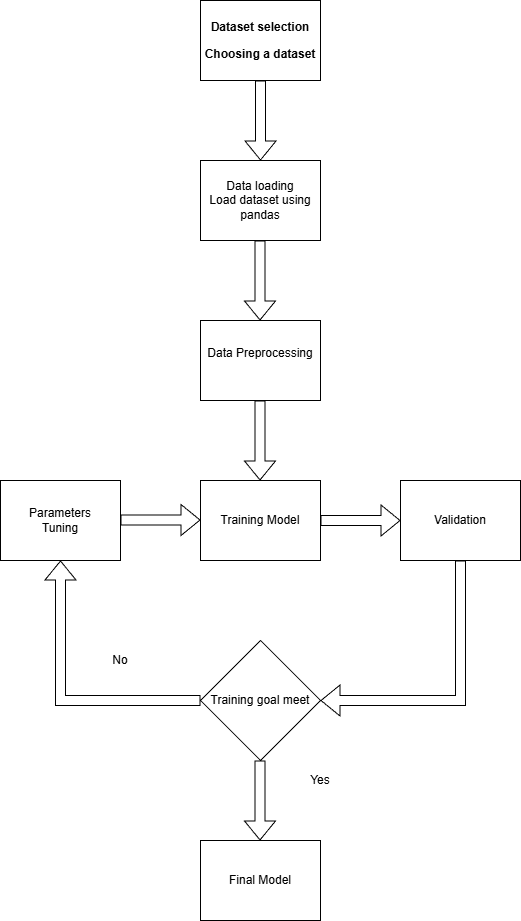

The diagram above was exported from draw.io. Its source (the exported page's mxGraphModel, read from the mxfile embedded in the PNG):
<mxGraphModel dx="865" dy="475" grid="1" gridSize="10" guides="1" tooltips="1" connect="1" arrows="1" fold="1" page="1" pageScale="1" pageWidth="850" pageHeight="1100" math="0" shadow="0">
  <root>
    <mxCell id="0" />
    <mxCell id="1" parent="0" />
    <mxCell id="yujwOKqjmGs5s8QJcjl_-1" parent="1" style="rounded=0;whiteSpace=wrap;html=1;" value="&lt;p data-start=&quot;706&quot; data-end=&quot;727&quot;&gt;&lt;b&gt;Dataset selection&lt;/b&gt;&lt;/p&gt;&lt;p data-start=&quot;706&quot; data-end=&quot;727&quot;&gt;&lt;b&gt;Choosing a dataset&lt;/b&gt;&lt;/p&gt;&lt;pre class=&quot;overflow-visible! px-0!&quot; data-start=&quot;728&quot; data-end=&quot;778&quot;&gt;&lt;div class=&quot;contain-inline-size rounded-2xl corner-superellipse/1.1 relative bg-token-sidebar-surface-primary&quot;&gt;&lt;div class=&quot;sticky top-[calc(var(--sticky-padding-top)+9*var(--spacing))]&quot;&gt;&lt;div class=&quot;absolute end-0 bottom-0 flex h-9 items-center pe-2&quot;&gt;&lt;div class=&quot;bg-token-bg-elevated-secondary text-token-text-secondary flex items-center gap-4 rounded-sm px-2 font-sans text-xs&quot;&gt;&lt;/div&gt;&lt;/div&gt;&lt;/div&gt;&lt;div class=&quot;overflow-y-auto p-4&quot; dir=&quot;ltr&quot;&gt;&lt;/div&gt;&lt;/div&gt;&lt;/pre&gt;" vertex="1">
      <mxGeometry height="80" width="120" x="360" y="40" as="geometry" />
    </mxCell>
    <mxCell id="yujwOKqjmGs5s8QJcjl_-2" edge="1" parent="1" source="yujwOKqjmGs5s8QJcjl_-1" style="shape=flexArrow;endArrow=classic;html=1;rounded=0;entryX=0.5;entryY=0;entryDx=0;entryDy=0;exitX=0.5;exitY=1;exitDx=0;exitDy=0;" target="yujwOKqjmGs5s8QJcjl_-4" value="">
      <mxGeometry height="50" relative="1" width="50" as="geometry">
        <mxPoint x="370" y="150" as="sourcePoint" />
        <mxPoint x="320" y="170" as="targetPoint" />
      </mxGeometry>
    </mxCell>
    <mxCell id="yujwOKqjmGs5s8QJcjl_-4" parent="1" style="rounded=0;whiteSpace=wrap;html=1;" value="&lt;div&gt;Data loading&lt;/div&gt;&lt;div&gt;Load dataset using pandas&lt;/div&gt;" vertex="1">
      <mxGeometry height="80" width="120" x="360" y="200" as="geometry" />
    </mxCell>
    <mxCell id="yujwOKqjmGs5s8QJcjl_-9" parent="1" style="rounded=0;whiteSpace=wrap;html=1;" value="Parameters&lt;div&gt;Tuning&lt;/div&gt;" vertex="1">
      <mxGeometry height="80" width="120" x="160" y="520" as="geometry" />
    </mxCell>
    <mxCell id="yujwOKqjmGs5s8QJcjl_-10" parent="1" style="rounded=0;whiteSpace=wrap;html=1;" value="&lt;div&gt;Data Preprocessing&lt;/div&gt;&lt;div&gt;&lt;br&gt;&lt;/div&gt;" vertex="1">
      <mxGeometry height="80" width="120" x="360" y="360" as="geometry" />
    </mxCell>
    <mxCell id="yujwOKqjmGs5s8QJcjl_-11" parent="1" style="rounded=0;whiteSpace=wrap;html=1;" value="Final Model" vertex="1">
      <mxGeometry height="80" width="120" x="360" y="880" as="geometry" />
    </mxCell>
    <mxCell id="yujwOKqjmGs5s8QJcjl_-12" parent="1" style="rounded=0;whiteSpace=wrap;html=1;" value="Validation" vertex="1">
      <mxGeometry height="80" width="120" x="560" y="520" as="geometry" />
    </mxCell>
    <mxCell id="yujwOKqjmGs5s8QJcjl_-13" parent="1" style="rounded=0;whiteSpace=wrap;html=1;" value="Training Model" vertex="1">
      <mxGeometry height="80" width="120" x="360" y="520" as="geometry" />
    </mxCell>
    <mxCell id="yujwOKqjmGs5s8QJcjl_-14" edge="1" parent="1" style="shape=flexArrow;endArrow=classic;html=1;rounded=0;entryX=0.5;entryY=0;entryDx=0;entryDy=0;exitX=0.5;exitY=1;exitDx=0;exitDy=0;" value="">
      <mxGeometry height="50" relative="1" width="50" as="geometry">
        <mxPoint x="419.5" y="280" as="sourcePoint" />
        <mxPoint x="419.5" y="360" as="targetPoint" />
      </mxGeometry>
    </mxCell>
    <mxCell id="yujwOKqjmGs5s8QJcjl_-15" edge="1" parent="1" style="shape=flexArrow;endArrow=classic;html=1;rounded=0;entryX=0.5;entryY=0;entryDx=0;entryDy=0;exitX=0.5;exitY=1;exitDx=0;exitDy=0;" value="">
      <mxGeometry height="50" relative="1" width="50" as="geometry">
        <mxPoint x="419.5" y="440" as="sourcePoint" />
        <mxPoint x="419.5" y="520" as="targetPoint" />
      </mxGeometry>
    </mxCell>
    <mxCell id="yujwOKqjmGs5s8QJcjl_-16" edge="1" parent="1" source="yujwOKqjmGs5s8QJcjl_-13" style="shape=flexArrow;endArrow=classic;html=1;rounded=0;entryX=0;entryY=0.5;entryDx=0;entryDy=0;exitX=1;exitY=0.5;exitDx=0;exitDy=0;" target="yujwOKqjmGs5s8QJcjl_-12" value="">
      <mxGeometry height="50" relative="1" width="50" as="geometry">
        <mxPoint x="530" y="470" as="sourcePoint" />
        <mxPoint x="530" y="550" as="targetPoint" />
      </mxGeometry>
    </mxCell>
    <mxCell id="yujwOKqjmGs5s8QJcjl_-17" parent="1" style="rhombus;whiteSpace=wrap;html=1;" value="Training goal meet" vertex="1">
      <mxGeometry height="120" width="120" x="360" y="680" as="geometry" />
    </mxCell>
    <mxCell id="yujwOKqjmGs5s8QJcjl_-20" edge="1" parent="1" source="yujwOKqjmGs5s8QJcjl_-12" style="shape=flexArrow;endArrow=classic;html=1;rounded=0;exitX=0.5;exitY=1;exitDx=0;exitDy=0;" target="yujwOKqjmGs5s8QJcjl_-17" value="">
      <mxGeometry height="50" relative="1" width="50" as="geometry">
        <Array as="points">
          <mxPoint x="620" y="740" />
        </Array>
        <mxPoint x="630" y="720" as="sourcePoint" />
        <mxPoint x="710" y="720" as="targetPoint" />
      </mxGeometry>
    </mxCell>
    <mxCell id="yujwOKqjmGs5s8QJcjl_-21" edge="1" parent="1" source="yujwOKqjmGs5s8QJcjl_-17" style="shape=flexArrow;endArrow=classic;html=1;rounded=0;exitX=0;exitY=0.5;exitDx=0;exitDy=0;entryX=0.5;entryY=1;entryDx=0;entryDy=0;" target="yujwOKqjmGs5s8QJcjl_-9" value="">
      <mxGeometry height="50" relative="1" width="50" as="geometry">
        <Array as="points">
          <mxPoint x="220" y="740" />
        </Array>
        <mxPoint x="320" y="690" as="sourcePoint" />
        <mxPoint x="180" y="830" as="targetPoint" />
      </mxGeometry>
    </mxCell>
    <mxCell id="yujwOKqjmGs5s8QJcjl_-22" parent="1" style="text;html=1;whiteSpace=wrap;strokeColor=none;fillColor=none;align=center;verticalAlign=middle;rounded=0;" value="No" vertex="1">
      <mxGeometry height="40" width="80" x="240" y="680" as="geometry" />
    </mxCell>
    <mxCell id="yujwOKqjmGs5s8QJcjl_-23" edge="1" parent="1" style="shape=flexArrow;endArrow=classic;html=1;rounded=0;entryX=0;entryY=0.5;entryDx=0;entryDy=0;exitX=1;exitY=0.5;exitDx=0;exitDy=0;" value="">
      <mxGeometry height="50" relative="1" width="50" as="geometry">
        <mxPoint x="280" y="559.5" as="sourcePoint" />
        <mxPoint x="360" y="559.5" as="targetPoint" />
      </mxGeometry>
    </mxCell>
    <mxCell id="yujwOKqjmGs5s8QJcjl_-24" edge="1" parent="1" style="shape=flexArrow;endArrow=classic;html=1;rounded=0;entryX=0.5;entryY=0;entryDx=0;entryDy=0;exitX=0.5;exitY=1;exitDx=0;exitDy=0;" value="">
      <mxGeometry height="50" relative="1" width="50" as="geometry">
        <mxPoint x="419.5" y="800" as="sourcePoint" />
        <mxPoint x="419.5" y="880" as="targetPoint" />
      </mxGeometry>
    </mxCell>
    <mxCell id="yujwOKqjmGs5s8QJcjl_-25" parent="1" style="text;html=1;whiteSpace=wrap;strokeColor=none;fillColor=none;align=center;verticalAlign=middle;rounded=0;" value="Yes" vertex="1">
      <mxGeometry height="40" width="80" x="440" y="800" as="geometry" />
    </mxCell>
  </root>
</mxGraphModel>